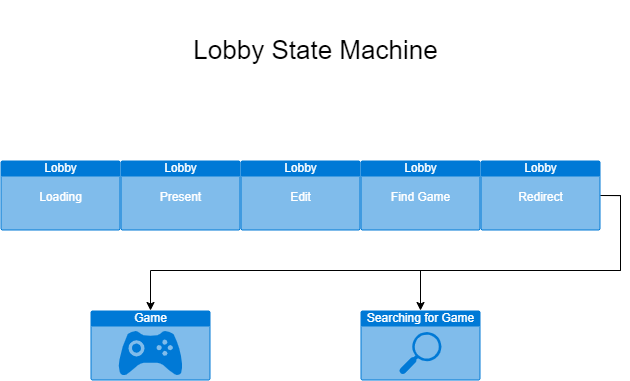

The diagram above was exported from draw.io. Its source (the exported page's mxGraphModel, read from the mxfile embedded in the PNG):
<mxGraphModel dx="792" dy="708" grid="1" gridSize="10" guides="1" tooltips="1" connect="1" arrows="1" fold="1" page="1" pageScale="1" pageWidth="1100" pageHeight="850" math="0" shadow="0">
  <root>
    <mxCell id="0" />
    <mxCell id="1" parent="0" />
    <mxCell id="2" value="&lt;p style=&quot;line-height: 140%; font-size: 26px;&quot;&gt;Lobby State Machine&lt;/p&gt;" style="text;html=1;align=center;verticalAlign=middle;resizable=0;points=[];autosize=1;strokeColor=none;fillColor=none;" parent="1" vertex="1">
      <mxGeometry x="400" y="70" width="270" height="100" as="geometry" />
    </mxCell>
    <mxCell id="3" value="Lobby&lt;br&gt;&lt;br&gt;Loading" style="html=1;strokeColor=none;fillColor=#0079D6;labelPosition=center;verticalLabelPosition=middle;verticalAlign=top;align=center;fontSize=12;outlineConnect=0;spacingTop=-6;fontColor=#FFFFFF;sketch=0;shape=mxgraph.sitemap.page;" parent="1" vertex="1">
      <mxGeometry x="220" y="230" width="120" height="70" as="geometry" />
    </mxCell>
    <mxCell id="4" value="Lobby&lt;br&gt;&lt;br&gt;Present&lt;br&gt;" style="html=1;strokeColor=none;fillColor=#0079D6;labelPosition=center;verticalLabelPosition=middle;verticalAlign=top;align=center;fontSize=12;outlineConnect=0;spacingTop=-6;fontColor=#FFFFFF;sketch=0;shape=mxgraph.sitemap.page;" parent="1" vertex="1">
      <mxGeometry x="340" y="230" width="120" height="70" as="geometry" />
    </mxCell>
    <mxCell id="5" value="Lobby&lt;br&gt;&lt;br&gt;Edit" style="html=1;strokeColor=none;fillColor=#0079D6;labelPosition=center;verticalLabelPosition=middle;verticalAlign=top;align=center;fontSize=12;outlineConnect=0;spacingTop=-6;fontColor=#FFFFFF;sketch=0;shape=mxgraph.sitemap.page;" parent="1" vertex="1">
      <mxGeometry x="460" y="230" width="120" height="70" as="geometry" />
    </mxCell>
    <mxCell id="6" value="Lobby&lt;br&gt;&lt;br&gt;Find Game" style="html=1;strokeColor=none;fillColor=#0079D6;labelPosition=center;verticalLabelPosition=middle;verticalAlign=top;align=center;fontSize=12;outlineConnect=0;spacingTop=-6;fontColor=#FFFFFF;sketch=0;shape=mxgraph.sitemap.page;" parent="1" vertex="1">
      <mxGeometry x="580" y="230" width="120" height="70" as="geometry" />
    </mxCell>
    <mxCell id="9" style="edgeStyle=orthogonalEdgeStyle;rounded=0;orthogonalLoop=1;jettySize=auto;html=1;exitX=1;exitY=0.5;exitDx=0;exitDy=0;exitPerimeter=0;entryX=0.5;entryY=0;entryDx=0;entryDy=0;entryPerimeter=0;" edge="1" parent="1" source="7" target="12">
      <mxGeometry relative="1" as="geometry">
        <mxPoint x="420" y="450" as="targetPoint" />
      </mxGeometry>
    </mxCell>
    <mxCell id="11" style="edgeStyle=orthogonalEdgeStyle;rounded=0;orthogonalLoop=1;jettySize=auto;html=1;exitX=1;exitY=0.5;exitDx=0;exitDy=0;exitPerimeter=0;entryX=0.5;entryY=0;entryDx=0;entryDy=0;entryPerimeter=0;" edge="1" parent="1" source="7" target="13">
      <mxGeometry relative="1" as="geometry">
        <mxPoint x="690" y="450" as="targetPoint" />
      </mxGeometry>
    </mxCell>
    <mxCell id="7" value="Lobby&lt;br&gt;&lt;br&gt;Redirect" style="html=1;strokeColor=none;fillColor=#0079D6;labelPosition=center;verticalLabelPosition=middle;verticalAlign=top;align=center;fontSize=12;outlineConnect=0;spacingTop=-6;fontColor=#FFFFFF;sketch=0;shape=mxgraph.sitemap.page;" parent="1" vertex="1">
      <mxGeometry x="700" y="230" width="120" height="70" as="geometry" />
    </mxCell>
    <mxCell id="12" value="Game" style="html=1;strokeColor=none;fillColor=#0079D6;labelPosition=center;verticalLabelPosition=middle;verticalAlign=top;align=center;fontSize=12;outlineConnect=0;spacingTop=-6;fontColor=#FFFFFF;sketch=0;shape=mxgraph.sitemap.game;" vertex="1" parent="1">
      <mxGeometry x="310" y="380" width="120" height="70" as="geometry" />
    </mxCell>
    <mxCell id="13" value="Searching for Game" style="html=1;strokeColor=none;fillColor=#0079D6;labelPosition=center;verticalLabelPosition=middle;verticalAlign=top;align=center;fontSize=12;outlineConnect=0;spacingTop=-6;fontColor=#FFFFFF;sketch=0;shape=mxgraph.sitemap.search;" vertex="1" parent="1">
      <mxGeometry x="580" y="380" width="120" height="70" as="geometry" />
    </mxCell>
  </root>
</mxGraphModel>